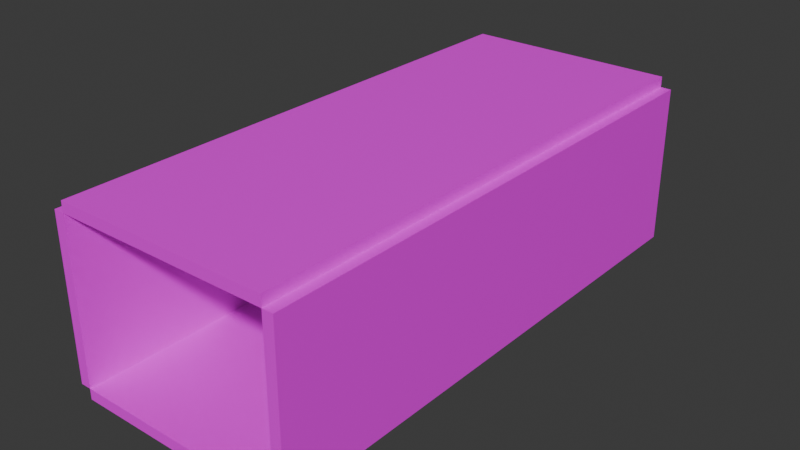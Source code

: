 # Source: test_textured.blend  (saved by Blender 5.1.30; exported with 4.5.12 LTS)
import bpy
from mathutils import Matrix  # noqa: F401  (used for matrix-valued properties, if any)

bpy.ops.wm.read_factory_settings(use_empty=True)
scene = bpy.context.scene
scene.name = 'Scene'

# ---- collections
col_collection = bpy.data.collections.new('Collection'); scene.collection.children.link(col_collection)

# ---- images (referenced by path relative to the original .blend; pixels are not part of the script)
import os
ASSET_DIR = os.environ.get("B2B_ASSET_DIR", "")  # directory of the original .blend (textures are referenced by path, not embedded)
HERE = os.path.dirname(os.path.abspath(__file__))  # packed textures are extracted next to this script under _unpacked/

def load_image(name, relpath, width, height, colorspace="sRGB"):
    """Load a texture the original file referenced (path relative to the .blend, or extracted next to this script)."""
    p = next((c for c in (os.path.join(HERE, relpath), os.path.join(ASSET_DIR, relpath)) if relpath and os.path.exists(c)), "")
    if p:
        img = bpy.data.images.load(p, check_existing=True)
        img.name = name
    else:  # same state as the original file: an image datablock whose file is absent (Cycles renders it pink)
        img = bpy.data.images.new(name, width, height)
        img.source = "FILE"
        img.filepath = "//" + (relpath or name)
    img.colorspace_settings.name = colorspace
    return img
img_floor_tex = load_image('floor_tex', 'texture_01.png', 1024, 1024, 'sRGB')
img_wall_tex = load_image('wall_tex', 'texture_01.png', 1024, 1024, 'sRGB')

# ---- materials (node trees are filled in below, after node groups)
mat_ground = bpy.data.materials.new('Ground')
mat_wall = bpy.data.materials.new('Wall')
mat_wall.alpha_threshold = 0.0
mat_wall.use_backface_culling_lightprobe_volume = False
mat_wall.roughness = 0.5
mat_wall.line_color = (0.0, 0.0, 0.0, 1.0)

# ---- material node trees
mat_ground.use_nodes = True; mat_ground.node_tree.nodes.clear()
_N = mat_ground.node_tree.nodes; _L = mat_ground.node_tree.links
n0 = _N.new('ShaderNodeBsdfPrincipled'); n0.name = 'Principled BSDF'; n0.location = (-200, 100)
n1 = _N.new('ShaderNodeOutputMaterial'); n1.name = 'Material Output'; n1.location = (200, 100)
n2 = _N.new('ShaderNodeTexImage'); n2.name = 'Image Texture'; n2.location = (-490, 80)
n2.image = img_floor_tex
n2.projection = 'BOX'
n3 = _N.new('ShaderNodeNewGeometry'); n3.name = 'Geometry'; n3.location = (-680, 40)
_L.new(n0.outputs[0], n1.inputs[0])
_L.new(n2.outputs[0], n0.inputs[0])
_L.new(n3.outputs[0], n2.inputs[0])
n1.is_active_output = True
mat_wall.use_nodes = True; mat_wall.node_tree.nodes.clear()
_N = mat_wall.node_tree.nodes; _L = mat_wall.node_tree.links
n0 = _N.new('ShaderNodeOutputMaterial'); n0.name = 'Material Output'; n0.location = (200, 100)
n1 = _N.new('ShaderNodeBsdfPrincipled'); n1.name = 'Principled BSDF'; n1.location = (-200, 100)
n2 = _N.new('ShaderNodeTexImage'); n2.name = 'Image Texture'; n2.location = (-490, 80)
n2.image = img_wall_tex
n2.projection = 'BOX'
n3 = _N.new('ShaderNodeNewGeometry'); n3.name = 'Geometry'; n3.location = (-680, 40)
_L.new(n1.outputs[0], n0.inputs[0])
_L.new(n2.outputs[0], n1.inputs[0])
_L.new(n3.outputs[0], n2.inputs[0])
n0.is_active_output = True

# ---- world
world_world = bpy.data.worlds.new('World'); scene.world = world_world
world_world.use_nodes = True; world_world.node_tree.nodes.clear()
_N = world_world.node_tree.nodes; _L = world_world.node_tree.links
n0 = _N.new('ShaderNodeOutputWorld'); n0.name = 'World Output'; n0.location = (200, 100)
n1 = _N.new('ShaderNodeBackground'); n1.name = 'Background'; n1.location = (-200, 100)
n1.inputs[0].default_value = (0.05088, 0.05088, 0.05088, 1.0)
_L.new(n1.outputs[0], n0.inputs[0])
n0.is_active_output = True
world_world.color = (0.05088, 0.05088, 0.05088)
world_world.sun_shadow_jitter_overblur = 0.0

# ---- meshes
me_cube_001 = bpy.data.meshes.new('Cube.001')
me_cube_001.from_pydata([(-2.0, -5.0, -0.1), (-2.0, -5.0, 0.1), (-2.0, 5.0, -0.1), (-2.0, 5.0, 0.1), (2.0, -5.0, -0.1), (2.0, -5.0, 0.1), (2.0, 5.0, -0.1), (2.0, 5.0, 0.1)], [], [(0, 1, 3, 2), (2, 3, 7, 6), (6, 7, 5, 4), (4, 5, 1, 0), (2, 6, 4, 0), (7, 3, 1, 5)])
_uv = me_cube_001.uv_layers.new(name='UVMap')
_uv.uv.foreach_set('vector', [0.375, 0.0, 0.625, 0.0, 0.625, 0.25, 0.375, 0.25, 0.375, 0.25, 0.625, 0.25, 0.625, 0.5, 0.375, 0.5, 0.375, 0.5, 0.625, 0.5, 0.625, 0.75, 0.375, 0.75, 0.375, 0.75, 0.625, 0.75, 0.625, 1.0, 0.375, 1.0, 0.125, 0.5, 0.375, 0.5, 0.375, 0.75, 0.125, 0.75, 0.625, 0.5, 0.875, 0.5, 0.875, 0.75, 0.625, 0.75])
me_cube_001.materials.append(mat_ground)
me_cube_001.update()
me_cube_002 = bpy.data.meshes.new('Cube.002')
me_cube_002.from_pydata([(-0.1, -5.0, -1.5), (-0.1, -5.0, 1.5), (-0.1, 5.0, -1.5), (-0.1, 5.0, 1.5), (0.1, -5.0, -1.5), (0.1, -5.0, 1.5), (0.1, 5.0, -1.5), (0.1, 5.0, 1.5)], [], [(0, 1, 3, 2), (2, 3, 7, 6), (6, 7, 5, 4), (4, 5, 1, 0), (2, 6, 4, 0), (7, 3, 1, 5)])
_uv = me_cube_002.uv_layers.new(name='UVMap')
_uv.uv.foreach_set('vector', [0.375, 0.0, 0.625, 0.0, 0.625, 0.25, 0.375, 0.25, 0.375, 0.25, 0.625, 0.25, 0.625, 0.5, 0.375, 0.5, 0.375, 0.5, 0.625, 0.5, 0.625, 0.75, 0.375, 0.75, 0.375, 0.75, 0.625, 0.75, 0.625, 1.0, 0.375, 1.0, 0.125, 0.5, 0.375, 0.5, 0.375, 0.75, 0.125, 0.75, 0.625, 0.5, 0.875, 0.5, 0.875, 0.75, 0.625, 0.75])
me_cube_002.materials.append(mat_wall)
me_cube_002.update()
me_cube_003 = bpy.data.meshes.new('Cube.003')
me_cube_003.from_pydata([(-0.1, -5.0, -1.5), (-0.1, -5.0, 1.5), (-0.1, 5.0, -1.5), (-0.1, 5.0, 1.5), (0.1, -5.0, -1.5), (0.1, -5.0, 1.5), (0.1, 5.0, -1.5), (0.1, 5.0, 1.5)], [], [(0, 1, 3, 2), (2, 3, 7, 6), (6, 7, 5, 4), (4, 5, 1, 0), (2, 6, 4, 0), (7, 3, 1, 5)])
_uv = me_cube_003.uv_layers.new(name='UVMap')
_uv.uv.foreach_set('vector', [0.375, 0.0, 0.625, 0.0, 0.625, 0.25, 0.375, 0.25, 0.375, 0.25, 0.625, 0.25, 0.625, 0.5, 0.375, 0.5, 0.375, 0.5, 0.625, 0.5, 0.625, 0.75, 0.375, 0.75, 0.375, 0.75, 0.625, 0.75, 0.625, 1.0, 0.375, 1.0, 0.125, 0.5, 0.375, 0.5, 0.375, 0.75, 0.125, 0.75, 0.625, 0.5, 0.875, 0.5, 0.875, 0.75, 0.625, 0.75])
me_cube_003.materials.append(mat_wall)
me_cube_003.update()
me_cube_004 = bpy.data.meshes.new('Cube.004')
me_cube_004.from_pydata([(-2.0, -5.0, -0.1), (-2.0, -5.0, 0.1), (-2.0, 5.0, -0.1), (-2.0, 5.0, 0.1), (2.0, -5.0, -0.1), (2.0, -5.0, 0.1), (2.0, 5.0, -0.1), (2.0, 5.0, 0.1)], [], [(0, 1, 3, 2), (2, 3, 7, 6), (6, 7, 5, 4), (4, 5, 1, 0), (2, 6, 4, 0), (7, 3, 1, 5)])
_uv = me_cube_004.uv_layers.new(name='UVMap')
_uv.uv.foreach_set('vector', [0.375, 0.0, 0.625, 0.0, 0.625, 0.25, 0.375, 0.25, 0.375, 0.25, 0.625, 0.25, 0.625, 0.5, 0.375, 0.5, 0.375, 0.5, 0.625, 0.5, 0.625, 0.75, 0.375, 0.75, 0.375, 0.75, 0.625, 0.75, 0.625, 1.0, 0.375, 1.0, 0.125, 0.5, 0.375, 0.5, 0.375, 0.75, 0.125, 0.75, 0.625, 0.5, 0.875, 0.5, 0.875, 0.75, 0.625, 0.75])
me_cube_004.materials.append(mat_ground)
me_cube_004.update()

# ---- objects
ob_cube__convcol = bpy.data.objects.new('Cube -convcol', me_cube_001)
ob_cube2__convcol = bpy.data.objects.new('Cube2 -convcol', me_cube_002)
ob_cube3__convcol = bpy.data.objects.new('Cube3 -convcol', me_cube_003)
ob_cube4__convcol = bpy.data.objects.new('Cube4 -convcol', me_cube_004)

# ---- transforms, parenting, visibility, modifiers, constraints
ob_cube__convcol.location = (0.0, 0.0, -0.1)
ob_cube2__convcol.location = (-2.1, 0.0, 1.5)
ob_cube3__convcol.location = (2.1, 0.0, 1.5)
ob_cube4__convcol.location = (0.0, 0.0, 3.1)

# ---- collection membership
col_collection.objects.link(ob_cube__convcol)
col_collection.objects.link(ob_cube2__convcol)
col_collection.objects.link(ob_cube3__convcol)
col_collection.objects.link(ob_cube4__convcol)

# ---- scene / render settings (as saved in the file)
scene.frame_start = 1; scene.frame_end = 250; scene.frame_set(1)
scene.render.engine = 'BLENDER_EEVEE_NEXT'
scene.render.bake_bias = 0.0
scene.render.bake_samples = 0
scene.cycles.sampling_pattern = 'TABULATED_SOBOL'
scene.eevee.taa_samples = 8
scene.eevee.use_volume_custom_range = False
scene.eevee.use_shadows = False
bpy.context.view_layer.update()

# ---- added for rendering (the .blend has no active camera and no usable light): camera, sun
cam_auto = bpy.data.cameras.new('AutoCamera')
cam_auto.lens = 50.0
cam_auto.sensor_width = 36.0
cam_auto.clip_end = 1000.0
ob_auto_camera = bpy.data.objects.new('AutoCamera', cam_auto)
scene.collection.objects.link(ob_auto_camera)
ob_auto_camera.location = (10.5864, -12.7037, 9.96916)
ob_auto_camera.rotation_euler = (1.09748, -7.21219e-08, 0.694738)
scene.camera = ob_auto_camera
light_auto_sun = bpy.data.lights.new('AutoSun', 'SUN')
light_auto_sun.energy = 3.0
light_auto_sun.angle = 0.0523599
ob_auto_sun = bpy.data.objects.new('AutoSun', light_auto_sun)
scene.collection.objects.link(ob_auto_sun)
ob_auto_sun.rotation_euler = (0.872665, 0.174533, 0.523599)
bpy.context.view_layer.update()
